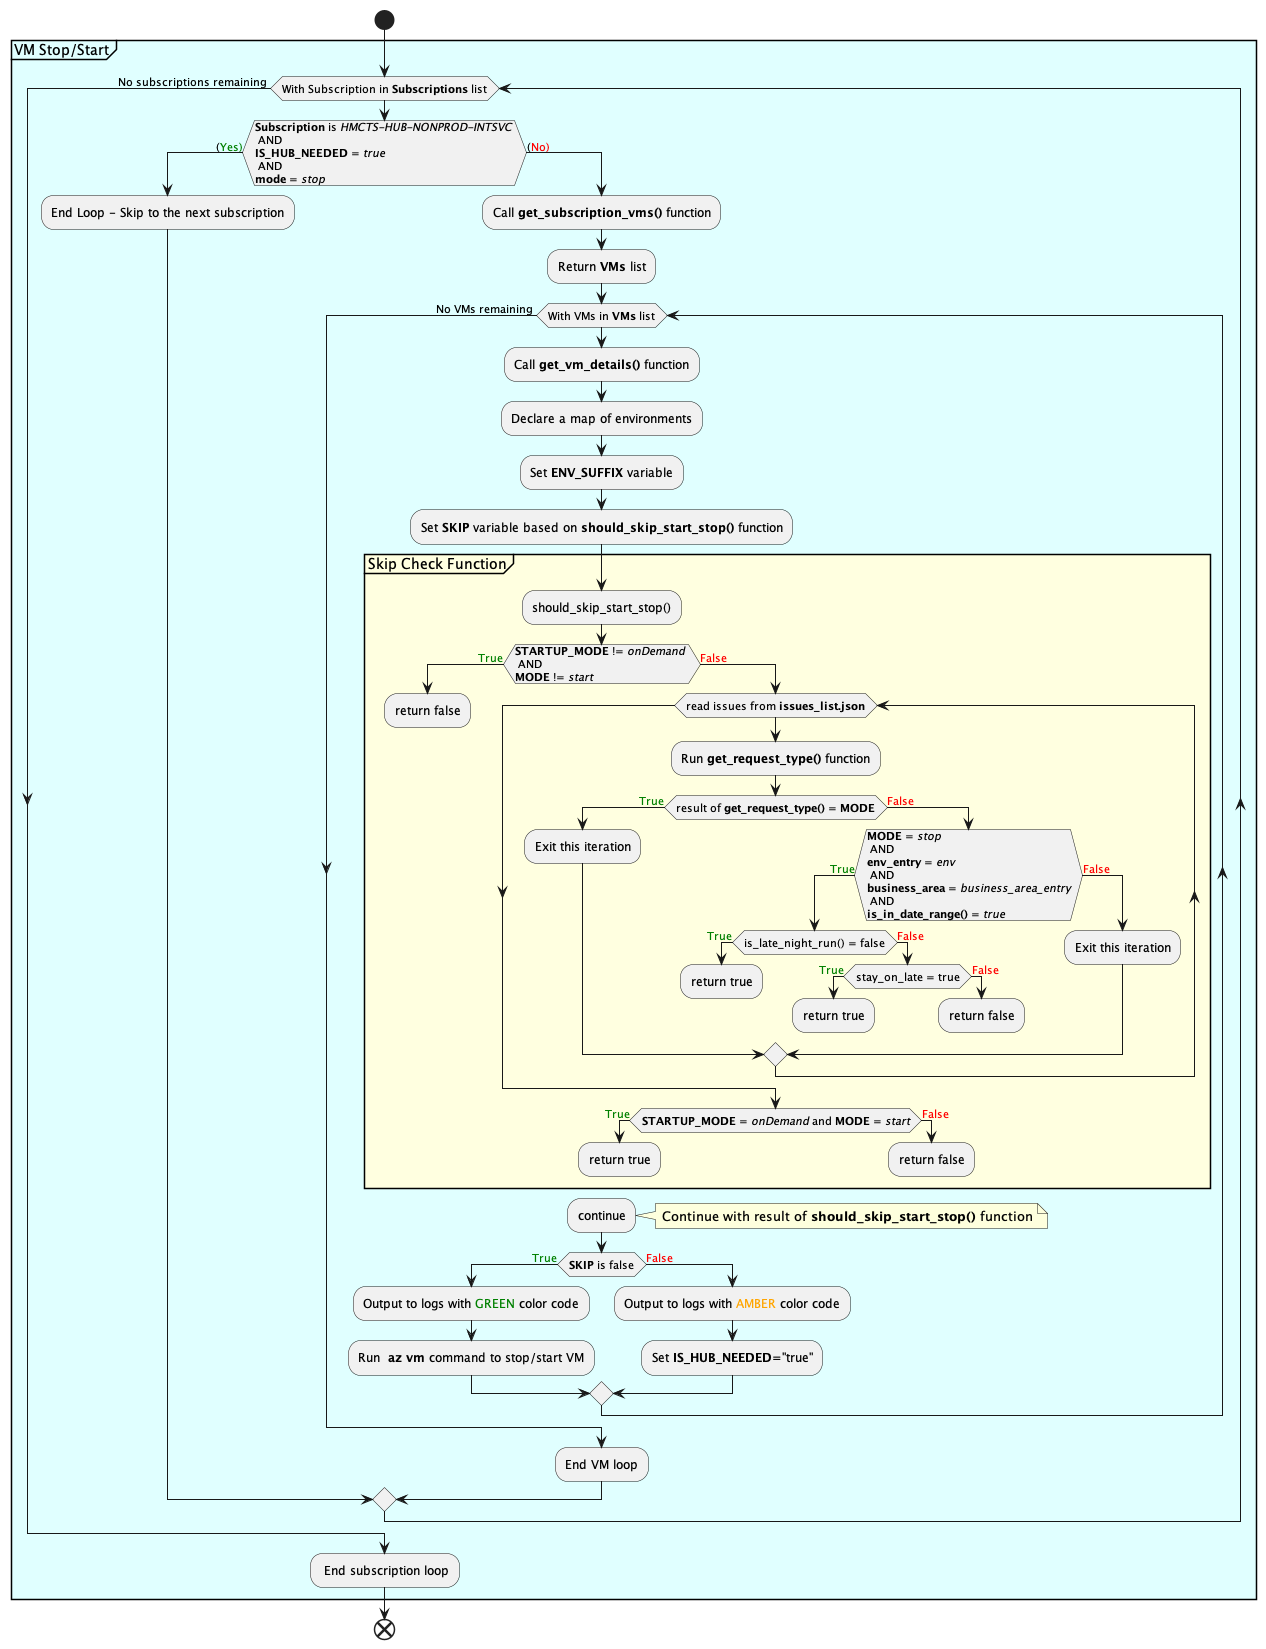

The diagram above was rendered by PlantUML. Its source (embedded in the PNG):
@startuml vmStopStart
start
partition #LightCyan VM Stop/Start {
while (With Subscription in **Subscriptions** list)
    if (**Subscription** is //HMCTS-HUB-NONPROD-INTSVC// \n AND \n**IS_HUB_NEEDED** = //true// \n AND \n**mode** = //stop// ) then ((<color:green>Yes))
        :End Loop - Skip to the next subscription;
    else ((<color:red>No))
        :Call **get_subscription_vms()** function;
        :Return **VMs** list;
        while (With VMs in **VMs** list)
            :Call **get_vm_details()** function;
            :Declare a map of environments;
            :Set **ENV_SUFFIX** variable;
            :Set **SKIP** variable based on **should_skip_start_stop()** function;
                partition #LightYellow Skip Check Function {
                    :should_skip_start_stop();
                    if (**STARTUP_MODE** != //onDemand// \n AND \n**MODE** != //start//) then (<color:green>True)
                        :return false;
                        detach
                    else  (<color:red>False)
                        while (read issues from **issues_list.json**)
                            :Run **get_request_type()** function;
                            if (result of **get_request_type()** = **MODE**) then (<color:green>True)
                                :Exit this iteration;
                            else (<color:red>False)
                                if (**MODE** = //stop//\n AND \n**env_entry** = //env//\n AND \n**business_area** = //business_area_entry//\n AND \n**is_in_date_range()** = //true//) then (<color:green>True)
                                    if (is_late_night_run() = false) then (<color:green>True)
                                        :return true;
                                        detach
                                    else  (<color:red>False)
                                        if (stay_on_late = true) then (<color:green>True)
                                            :return true;
                                            detach
                                        else  (<color:red>False)
                                            :return false;
                                            detach
                                        endif
                                    endif
                                else (<color:red>False)
                                    :Exit this iteration;
                                endif
                            endif
                        endwhile
                        if (**STARTUP_MODE** = //onDemand// and **MODE** = //start//) then (<color:green>True)
                            :return true;
                            detach
                        else  (<color:red>False)
                            :return false;
                            detach
                        endif
                    endif
                }
            :continue;
            note right: Continue with result of **should_skip_start_stop()** function
            if (**SKIP** is false) then (<color:green>True)
                :Output to logs with <color:green>GREEN</color> color code;
                :Run ** az vm** command to stop/start VM;
            else (<color:red>False)
                :Output to logs with <color:orange>AMBER</color> color code;
                :Set **IS_HUB_NEEDED**="true";
            endif
        endwhile ( No VMs remaining )
        :End VM loop;
    endif
endwhile ( No subscriptions remaining )
: End subscription loop;
}
end
@enduml